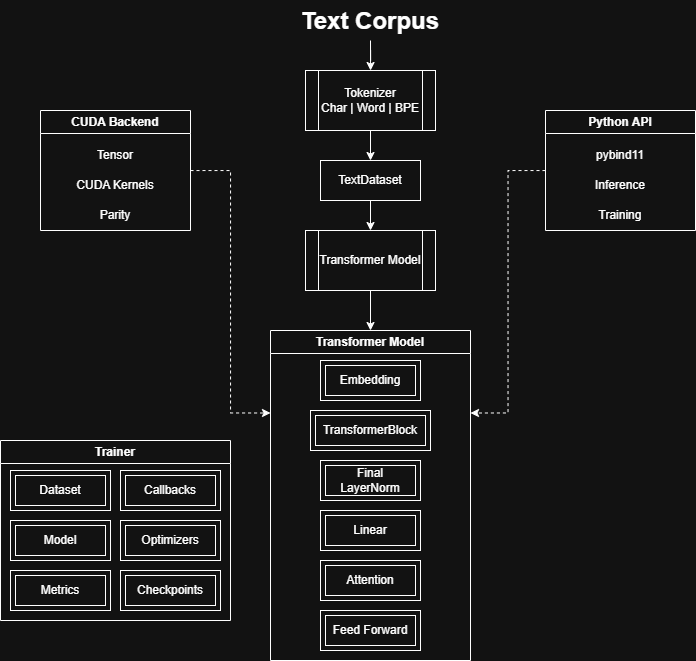

The diagram above was exported from draw.io. Its source (the exported page's mxGraphModel, read from the mxfile embedded in the PNG):
<mxGraphModel dx="1488" dy="885" grid="1" gridSize="10" guides="1" tooltips="1" connect="1" arrows="1" fold="1" page="1" pageScale="1" pageWidth="850" pageHeight="1100" math="0" shadow="0">
  <root>
    <mxCell id="0" />
    <mxCell id="1" parent="0" />
    <mxCell id="5ksgW_J8vIaW39EcRMUT-4" edge="1" parent="1" source="5ksgW_J8vIaW39EcRMUT-1" style="edgeStyle=orthogonalEdgeStyle;rounded=0;orthogonalLoop=1;jettySize=auto;html=1;exitX=0.5;exitY=1;exitDx=0;exitDy=0;" target="5ksgW_J8vIaW39EcRMUT-5">
      <mxGeometry relative="1" as="geometry">
        <Array as="points" />
        <mxPoint x="420" y="60" as="targetPoint" />
      </mxGeometry>
    </mxCell>
    <mxCell id="5ksgW_J8vIaW39EcRMUT-1" parent="1" style="text;html=1;whiteSpace=wrap;overflow=hidden;rounded=0;align=center;" value="&lt;h1 style=&quot;margin-top: 0px;&quot;&gt;Text Corpus&lt;/h1&gt;" vertex="1">
      <mxGeometry height="40" width="160" x="335" as="geometry" />
    </mxCell>
    <mxCell id="5ksgW_J8vIaW39EcRMUT-7" edge="1" parent="1" source="5ksgW_J8vIaW39EcRMUT-5" style="edgeStyle=orthogonalEdgeStyle;rounded=0;orthogonalLoop=1;jettySize=auto;html=1;exitX=0.5;exitY=1;exitDx=0;exitDy=0;entryX=0.5;entryY=0;entryDx=0;entryDy=0;" target="5ksgW_J8vIaW39EcRMUT-6">
      <mxGeometry relative="1" as="geometry" />
    </mxCell>
    <mxCell id="5ksgW_J8vIaW39EcRMUT-5" parent="1" style="shape=process;whiteSpace=wrap;html=1;backgroundOutline=1;" value="Tokenizer&lt;div&gt;Char | Word | BPE&lt;/div&gt;" vertex="1">
      <mxGeometry height="60" width="130" x="350" y="70" as="geometry" />
    </mxCell>
    <mxCell id="5ksgW_J8vIaW39EcRMUT-9" edge="1" parent="1" source="5ksgW_J8vIaW39EcRMUT-6" style="edgeStyle=orthogonalEdgeStyle;rounded=0;orthogonalLoop=1;jettySize=auto;html=1;exitX=0.5;exitY=1;exitDx=0;exitDy=0;entryX=0.5;entryY=0;entryDx=0;entryDy=0;" target="5ksgW_J8vIaW39EcRMUT-8">
      <mxGeometry relative="1" as="geometry" />
    </mxCell>
    <mxCell id="5ksgW_J8vIaW39EcRMUT-6" parent="1" style="whiteSpace=wrap;html=1;align=center;" value="TextDataset" vertex="1">
      <mxGeometry height="40" width="100" x="365" y="160" as="geometry" />
    </mxCell>
    <mxCell id="lXOMKRWOAmaXPMQJL994-3" edge="1" parent="1" source="5ksgW_J8vIaW39EcRMUT-8" style="edgeStyle=orthogonalEdgeStyle;rounded=0;orthogonalLoop=1;jettySize=auto;html=1;exitX=0.5;exitY=1;exitDx=0;exitDy=0;entryX=0.5;entryY=0;entryDx=0;entryDy=0;" target="lXOMKRWOAmaXPMQJL994-1">
      <mxGeometry relative="1" as="geometry" />
    </mxCell>
    <mxCell id="5ksgW_J8vIaW39EcRMUT-8" parent="1" style="shape=process;whiteSpace=wrap;html=1;backgroundOutline=1;" value="Transformer Model" vertex="1">
      <mxGeometry height="60" width="130" x="350" y="230" as="geometry" />
    </mxCell>
    <mxCell id="lXOMKRWOAmaXPMQJL994-1" parent="1" style="swimlane;whiteSpace=wrap;html=1;" value="Transformer Model" vertex="1">
      <mxGeometry height="330" width="200" x="315" y="330" as="geometry" />
    </mxCell>
    <mxCell id="5ksgW_J8vIaW39EcRMUT-10" parent="lXOMKRWOAmaXPMQJL994-1" style="shape=ext;margin=3;double=1;whiteSpace=wrap;html=1;align=center;" value="TransformerBlock" vertex="1">
      <mxGeometry height="40" width="120" x="40" y="80" as="geometry" />
    </mxCell>
    <mxCell id="5ksgW_J8vIaW39EcRMUT-12" parent="lXOMKRWOAmaXPMQJL994-1" style="shape=ext;margin=3;double=1;whiteSpace=wrap;html=1;align=center;" value="Embedding" vertex="1">
      <mxGeometry height="40" width="100" x="50" y="30" as="geometry" />
    </mxCell>
    <mxCell id="lXOMKRWOAmaXPMQJL994-2" parent="lXOMKRWOAmaXPMQJL994-1" style="shape=ext;margin=3;double=1;whiteSpace=wrap;html=1;align=center;" value="Final LayerNorm" vertex="1">
      <mxGeometry height="40" width="100" x="50" y="130" as="geometry" />
    </mxCell>
    <mxCell id="5ksgW_J8vIaW39EcRMUT-11" parent="lXOMKRWOAmaXPMQJL994-1" style="shape=ext;margin=3;double=1;whiteSpace=wrap;html=1;align=center;" value="Linear" vertex="1">
      <mxGeometry height="40" width="100" x="50" y="180" as="geometry" />
    </mxCell>
    <mxCell id="5ksgW_J8vIaW39EcRMUT-16" parent="lXOMKRWOAmaXPMQJL994-1" style="shape=ext;margin=3;double=1;whiteSpace=wrap;html=1;align=center;" value="Attention" vertex="1">
      <mxGeometry height="40" width="100" x="50" y="230" as="geometry" />
    </mxCell>
    <mxCell id="5ksgW_J8vIaW39EcRMUT-18" parent="lXOMKRWOAmaXPMQJL994-1" style="shape=ext;margin=3;double=1;whiteSpace=wrap;html=1;align=center;" value="Feed Forward" vertex="1">
      <mxGeometry height="40" width="100" x="50" y="280" as="geometry" />
    </mxCell>
    <mxCell id="NoFSoqyR5KFbL57mzb40-1" parent="1" style="swimlane;whiteSpace=wrap;html=1;" value="Trainer" vertex="1">
      <mxGeometry height="180" width="230" x="45" y="440" as="geometry" />
    </mxCell>
    <mxCell id="NoFSoqyR5KFbL57mzb40-4" parent="NoFSoqyR5KFbL57mzb40-1" style="shape=ext;margin=3;double=1;whiteSpace=wrap;html=1;align=center;" value="Dataset" vertex="1">
      <mxGeometry height="40" width="100" x="10" y="30" as="geometry" />
    </mxCell>
    <mxCell id="NoFSoqyR5KFbL57mzb40-3" parent="NoFSoqyR5KFbL57mzb40-1" style="shape=ext;margin=3;double=1;whiteSpace=wrap;html=1;align=center;" value="Model" vertex="1">
      <mxGeometry height="40" width="100" x="10" y="80" as="geometry" />
    </mxCell>
    <mxCell id="NoFSoqyR5KFbL57mzb40-2" parent="NoFSoqyR5KFbL57mzb40-1" style="shape=ext;margin=3;double=1;whiteSpace=wrap;html=1;align=center;" value="Metrics" vertex="1">
      <mxGeometry height="40" width="100" x="10" y="130" as="geometry" />
    </mxCell>
    <mxCell id="OvSvPuUIqXIOGmsQXijp-3" parent="NoFSoqyR5KFbL57mzb40-1" style="shape=ext;margin=3;double=1;whiteSpace=wrap;html=1;align=center;" value="Callbacks" vertex="1">
      <mxGeometry height="40" width="100" x="120" y="30" as="geometry" />
    </mxCell>
    <mxCell id="OvSvPuUIqXIOGmsQXijp-4" parent="NoFSoqyR5KFbL57mzb40-1" style="shape=ext;margin=3;double=1;whiteSpace=wrap;html=1;align=center;" value="Optimizers" vertex="1">
      <mxGeometry height="40" width="100" x="120" y="80" as="geometry" />
    </mxCell>
    <mxCell id="OvSvPuUIqXIOGmsQXijp-5" parent="NoFSoqyR5KFbL57mzb40-1" style="shape=ext;margin=3;double=1;whiteSpace=wrap;html=1;align=center;" value="Checkpoints" vertex="1">
      <mxGeometry height="40" width="100" x="120" y="130" as="geometry" />
    </mxCell>
    <mxCell id="OvSvPuUIqXIOGmsQXijp-7" edge="1" parent="1" source="NoFSoqyR5KFbL57mzb40-5" style="edgeStyle=orthogonalEdgeStyle;rounded=0;orthogonalLoop=1;jettySize=auto;html=1;entryX=0;entryY=0.25;entryDx=0;entryDy=0;dashed=1;" target="lXOMKRWOAmaXPMQJL994-1" value="">
      <mxGeometry relative="1" as="geometry">
        <mxPoint x="310" y="310" as="targetPoint" />
      </mxGeometry>
    </mxCell>
    <mxCell id="NoFSoqyR5KFbL57mzb40-5" parent="1" style="swimlane;whiteSpace=wrap;html=1;" value="CUDA Backend" vertex="1">
      <mxGeometry height="120" width="150" x="85" y="110" as="geometry" />
    </mxCell>
    <mxCell id="NoFSoqyR5KFbL57mzb40-6" parent="NoFSoqyR5KFbL57mzb40-5" style="text;html=1;whiteSpace=wrap;strokeColor=none;fillColor=none;align=center;verticalAlign=middle;rounded=0;" value="CUDA Kernels" vertex="1">
      <mxGeometry height="30" width="150" y="60" as="geometry" />
    </mxCell>
    <mxCell id="NoFSoqyR5KFbL57mzb40-7" parent="NoFSoqyR5KFbL57mzb40-5" style="text;html=1;whiteSpace=wrap;strokeColor=none;fillColor=none;align=center;verticalAlign=middle;rounded=0;" value="Parity" vertex="1">
      <mxGeometry height="30" width="150" y="90" as="geometry" />
    </mxCell>
    <mxCell id="NoFSoqyR5KFbL57mzb40-8" parent="NoFSoqyR5KFbL57mzb40-5" style="text;html=1;whiteSpace=wrap;strokeColor=none;fillColor=none;align=center;verticalAlign=middle;rounded=0;" value="Tensor" vertex="1">
      <mxGeometry height="30" width="150" y="30" as="geometry" />
    </mxCell>
    <mxCell id="OvSvPuUIqXIOGmsQXijp-9" edge="1" parent="1" source="NoFSoqyR5KFbL57mzb40-10" style="edgeStyle=orthogonalEdgeStyle;rounded=0;orthogonalLoop=1;jettySize=auto;html=1;entryX=1;entryY=0.25;entryDx=0;entryDy=0;dashed=1;" target="lXOMKRWOAmaXPMQJL994-1" value="">
      <mxGeometry relative="1" as="geometry">
        <mxPoint x="620" y="380" as="targetPoint" />
      </mxGeometry>
    </mxCell>
    <mxCell id="NoFSoqyR5KFbL57mzb40-10" parent="1" style="swimlane;whiteSpace=wrap;html=1;" value="Python API" vertex="1">
      <mxGeometry height="120" width="150" x="590" y="110" as="geometry" />
    </mxCell>
    <mxCell id="NoFSoqyR5KFbL57mzb40-11" parent="NoFSoqyR5KFbL57mzb40-10" style="text;html=1;whiteSpace=wrap;strokeColor=none;fillColor=none;align=center;verticalAlign=middle;rounded=0;" value="Inference" vertex="1">
      <mxGeometry height="30" width="150" y="60" as="geometry" />
    </mxCell>
    <mxCell id="NoFSoqyR5KFbL57mzb40-12" parent="NoFSoqyR5KFbL57mzb40-10" style="text;html=1;whiteSpace=wrap;strokeColor=none;fillColor=none;align=center;verticalAlign=middle;rounded=0;" value="Training" vertex="1">
      <mxGeometry height="30" width="150" y="90" as="geometry" />
    </mxCell>
    <mxCell id="NoFSoqyR5KFbL57mzb40-13" parent="NoFSoqyR5KFbL57mzb40-10" style="text;html=1;whiteSpace=wrap;strokeColor=none;fillColor=none;align=center;verticalAlign=middle;rounded=0;" value="pybind11" vertex="1">
      <mxGeometry height="30" width="150" y="30" as="geometry" />
    </mxCell>
  </root>
</mxGraphModel>